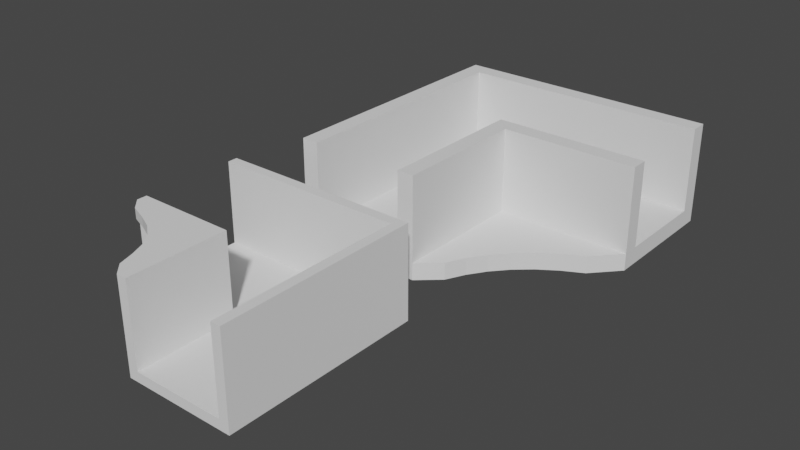 # Source: mesabajomesa.blend  (saved by Blender 3.5.10; exported with 4.5.12 LTS)
import bpy
from mathutils import Matrix  # noqa: F401  (used for matrix-valued properties, if any)

bpy.ops.wm.read_factory_settings(use_empty=True)
scene = bpy.context.scene
scene.name = 'Scene'

# ---- collections
col_collection = bpy.data.collections.new('Collection'); scene.collection.children.link(col_collection)

# ---- world
world_world = bpy.data.worlds.new('World'); scene.world = world_world
world_world.use_nodes = True; world_world.node_tree.nodes.clear()
_N = world_world.node_tree.nodes; _L = world_world.node_tree.links
n0 = _N.new('ShaderNodeOutputWorld'); n0.name = 'World Output'; n0.location = (300, 300)
n1 = _N.new('ShaderNodeBackground'); n1.name = 'Background'; n1.location = (10, 300)
n1.inputs[0].default_value = (0.05088, 0.05088, 0.05088, 1.0)
_L.new(n1.outputs[0], n0.inputs[0])
n0.is_active_output = True
world_world.color = (0.05088, 0.05088, 0.05088)
world_world.use_sun_shadow = False
world_world.sun_shadow_jitter_overblur = 0.0

# ---- meshes
me_plane_001 = bpy.data.meshes.new('Plane.001')
me_plane_001.from_pydata([(0.3571, 0.2, 0.0), (2.357, 0.2, 0.0), (0.3571, 1.8, 0.0), (2.357, 1.8, 0.0), (0.0, 0.2, 0.0), (0.0, 1.8, 0.0), (2.714, 0.2, 0.0), (2.714, 1.8, 0.0), (0.3571, 3.12, 0.0), (2.357, 3.12, 0.0), (0.0, 3.12, 0.0), (2.714, 3.12, 0.0), (0.3571, 3.32, 0.0), (2.357, 3.32, 0.0), (0.0, 3.32, 0.0), (2.714, 3.32, 0.0), (2.714, 2.0, 0.0), (2.357, 2.0, 0.0), (0.3571, 2.0, 0.0), (0.0, 2.0, 0.0), (5.571, 1.8, 0.0), (5.571, 3.12, 0.0), (5.571, 3.32, 0.0), (5.571, 2.0, 0.0), (0.3571, 1.8, 0.5), (0.3571, 0.2, 0.5), (2.357, 0.2, 0.5), (2.357, 1.8, 0.5), (0.0, 1.8, 0.5), (0.0, 0.2, 0.5), (2.714, 0.2, 0.5), (2.714, 1.8, 0.5), (2.357, 3.12, 0.5), (0.3571, 3.12, 0.5), (0.0, 3.12, 0.5), (2.714, 3.12, 0.5), (2.714, 2.0, 0.5), (2.357, 2.0, 0.5), (0.3571, 2.0, 0.5), (0.0, 2.0, 0.5), (2.357, 3.32, 0.5), (0.3571, 3.32, 0.5), (0.0, 3.32, 0.5), (2.714, 3.32, 0.5), (5.571, 2.0, 0.5), (5.571, 3.12, 0.5), (5.571, 3.32, 0.5), (5.571, 1.8, 0.5), (0.3571, 1.8, 3.0), (0.3571, 0.2, 3.0), (2.357, 0.2, 3.0), (2.357, 1.8, 3.0), (0.0, 1.8, 3.0), (0.0, 0.2, 3.0), (2.714, 0.2, 3.0), (2.714, 1.8, 3.0), (2.357, 3.12, 3.0), (0.3571, 3.12, 3.0), (0.0, 3.12, 3.0), (2.714, 3.12, 3.0), (2.357, 2.0, 3.0), (0.3571, 2.0, 3.0), (0.0, 2.0, 3.0), (2.357, 3.32, 3.0), (0.3571, 3.32, 3.0), (0.0, 3.32, 3.0), (2.714, 3.32, 3.0), (2.714, 2.0, 3.0), (5.571, 3.12, 3.0), (5.571, 3.32, 3.0), (5.571, 1.8, 3.0), (5.571, 2.0, 3.0), (3.164, 0.4233, 0.0), (5.065, 1.488, 0.0), (3.361, 0.6493, 0.0), (3.605, 0.8559, 0.0), (3.898, 1.043, 0.0), (4.239, 1.211, 0.0), (4.628, 1.359, 0.0), (3.164, 0.4233, 0.5), (5.065, 1.488, 0.5), (3.361, 0.6493, 0.5), (3.605, 0.8559, 0.5), (3.898, 1.043, 0.5), (4.239, 1.211, 0.5), (4.628, 1.359, 0.5)], [], [(0, 2, 3, 1), (0, 4, 5, 2), (3, 7, 6, 1), (17, 9, 11, 16), (19, 10, 8, 18), (18, 8, 9, 17), (9, 13, 15, 11), (10, 14, 12, 8), (8, 12, 13, 9), (2, 18, 17, 3), (5, 19, 18, 2), (3, 17, 16, 7), (16, 23, 20, 7), (15, 22, 21, 11), (11, 21, 23, 16), (25, 26, 27, 24), (31, 47, 70, 55), (43, 40, 63, 66), (37, 36, 35, 32), (28, 29, 53, 52), (38, 37, 32, 33), (24, 38, 61, 48), (47, 44, 71, 70), (41, 42, 65, 64), (24, 27, 37, 38), (33, 32, 56, 57), (45, 46, 69, 68), (40, 41, 64, 63), (27, 26, 50, 51), (35, 36, 44, 45), (1, 6, 30, 26), (14, 10, 34, 42), (0, 1, 26, 25), (19, 5, 28, 39), (23, 21, 45, 44), (13, 12, 41, 40), (21, 22, 46, 45), (12, 14, 42, 41), (20, 23, 44, 47), (5, 4, 29, 28), (15, 13, 40, 43), (7, 20, 47, 31), (10, 19, 39, 34), (4, 0, 25, 29), (6, 7, 31, 30), (22, 15, 43, 46), (49, 48, 52, 53), (51, 50, 54, 55), (62, 61, 57, 58), (56, 59, 66, 63), (58, 57, 64, 65), (57, 56, 63, 64), (52, 48, 61, 62), (51, 55, 67, 60), (67, 55, 70, 71), (66, 59, 68, 69), (32, 35, 59, 56), (34, 39, 62, 58), (44, 36, 67, 71), (29, 25, 49, 53), (35, 45, 68, 59), (37, 27, 51, 60), (30, 31, 55, 54), (46, 43, 66, 69), (25, 24, 48, 49), (38, 33, 57, 61), (36, 37, 60, 67), (26, 30, 54, 50), (42, 34, 58, 65), (39, 28, 52, 62), (20, 73, 80, 47), (6, 72, 74, 75, 76, 77, 78, 73, 20, 7), (78, 77, 84, 85), (76, 75, 82, 83), (74, 72, 79, 81), (73, 78, 85, 80), (77, 76, 83, 84), (75, 74, 81, 82), (72, 6, 30, 79), (79, 30, 31, 47, 80, 85, 84, 83, 82, 81)])
_uv = me_plane_001.uv_layers.new(name='UVMap')
_uv.uv.foreach_set('vector', [0.0, 0.0, 0.0, 1.0, 1.0, 1.0, 1.0, 0.0, 0.0, 0.0, 0.0, 0.0, 0.0, 1.0, 0.0, 1.0, 1.0, 1.0, 1.0, 1.0, 1.0, 0.0, 1.0, 0.0, 1.0, 1.0, 1.0, 1.0, 1.0, 1.0, 1.0, 1.0, 0.0, 1.0, 0.0, 1.0, 0.0, 1.0, 0.0, 1.0, 0.0, 1.0, 0.0, 1.0, 1.0, 1.0, 1.0, 1.0, 1.0, 1.0, 1.0, 1.0, 1.0, 1.0, 1.0, 1.0, 0.0, 1.0, 0.0, 1.0, 0.0, 1.0, 0.0, 1.0, 0.0, 1.0, 0.0, 1.0, 1.0, 1.0, 1.0, 1.0, 0.0, 1.0, 0.0, 1.0, 1.0, 1.0, 1.0, 1.0, 0.0, 1.0, 0.0, 1.0, 0.0, 1.0, 0.0, 1.0, 1.0, 1.0, 1.0, 1.0, 1.0, 1.0, 1.0, 1.0, 1.0, 1.0, 1.0, 1.0, 1.0, 1.0, 1.0, 1.0, 1.0, 1.0, 1.0, 1.0, 1.0, 1.0, 1.0, 1.0, 1.0, 1.0, 1.0, 1.0, 1.0, 1.0, 1.0, 1.0, 0.0, 0.0, 1.0, 0.0, 1.0, 1.0, 0.0, 1.0, 1.0, 1.0, 1.0, 1.0, 1.0, 1.0, 1.0, 1.0, 1.0, 1.0, 1.0, 1.0, 1.0, 1.0, 1.0, 1.0, 1.0, 1.0, 1.0, 1.0, 1.0, 1.0, 1.0, 1.0, 0.0, 1.0, 0.0, 0.0, 0.0, 0.0, 0.0, 1.0, 0.0, 1.0, 1.0, 1.0, 1.0, 1.0, 0.0, 1.0, 0.0, 1.0, 0.0, 1.0, 0.0, 1.0, 0.0, 1.0, 1.0, 1.0, 1.0, 1.0, 1.0, 1.0, 1.0, 1.0, 0.0, 1.0, 0.0, 1.0, 0.0, 1.0, 0.0, 1.0, 0.0, 1.0, 1.0, 1.0, 1.0, 1.0, 0.0, 1.0, 0.0, 1.0, 1.0, 1.0, 1.0, 1.0, 0.0, 1.0, 1.0, 1.0, 1.0, 1.0, 1.0, 1.0, 1.0, 1.0, 1.0, 1.0, 0.0, 1.0, 0.0, 1.0, 1.0, 1.0, 1.0, 1.0, 1.0, 0.0, 1.0, 0.0, 1.0, 1.0, 1.0, 1.0, 1.0, 1.0, 1.0, 1.0, 1.0, 1.0, 1.0, 0.0, 1.0, 0.0, 1.0, 0.0, 1.0, 0.0, 0.0, 1.0, 0.0, 1.0, 0.0, 1.0, 0.0, 1.0, 0.0, 0.0, 1.0, 0.0, 1.0, 0.0, 0.0, 0.0, 0.0, 1.0, 0.0, 1.0, 0.0, 1.0, 0.0, 1.0, 1.0, 1.0, 1.0, 1.0, 1.0, 1.0, 1.0, 1.0, 1.0, 1.0, 0.0, 1.0, 0.0, 1.0, 1.0, 1.0, 1.0, 1.0, 1.0, 1.0, 1.0, 1.0, 1.0, 1.0, 0.0, 1.0, 0.0, 1.0, 0.0, 1.0, 0.0, 1.0, 1.0, 1.0, 1.0, 1.0, 1.0, 1.0, 1.0, 1.0, 0.0, 1.0, 0.0, 0.0, 0.0, 0.0, 0.0, 1.0, 1.0, 1.0, 1.0, 1.0, 1.0, 1.0, 1.0, 1.0, 1.0, 1.0, 1.0, 1.0, 1.0, 1.0, 1.0, 1.0, 0.0, 1.0, 0.0, 1.0, 0.0, 1.0, 0.0, 1.0, 0.0, 0.0, 0.0, 0.0, 0.0, 0.0, 0.0, 0.0, 1.0, 0.0, 1.0, 1.0, 1.0, 1.0, 1.0, 0.0, 1.0, 1.0, 1.0, 1.0, 1.0, 1.0, 1.0, 1.0, 0.0, 0.0, 0.0, 1.0, 0.0, 1.0, 0.0, 0.0, 1.0, 1.0, 1.0, 0.0, 1.0, 0.0, 1.0, 1.0, 0.0, 1.0, 0.0, 1.0, 0.0, 1.0, 0.0, 1.0, 1.0, 1.0, 1.0, 1.0, 1.0, 1.0, 1.0, 1.0, 0.0, 1.0, 0.0, 1.0, 0.0, 1.0, 0.0, 1.0, 0.0, 1.0, 1.0, 1.0, 1.0, 1.0, 0.0, 1.0, 0.0, 1.0, 0.0, 1.0, 0.0, 1.0, 0.0, 1.0, 1.0, 1.0, 1.0, 1.0, 1.0, 1.0, 1.0, 1.0, 1.0, 1.0, 1.0, 1.0, 1.0, 1.0, 1.0, 1.0, 1.0, 1.0, 1.0, 1.0, 1.0, 1.0, 1.0, 1.0, 1.0, 1.0, 1.0, 1.0, 1.0, 1.0, 1.0, 1.0, 0.0, 1.0, 0.0, 1.0, 0.0, 1.0, 0.0, 1.0, 1.0, 1.0, 1.0, 1.0, 1.0, 1.0, 1.0, 1.0, 0.0, 0.0, 0.0, 0.0, 0.0, 0.0, 0.0, 0.0, 1.0, 1.0, 1.0, 1.0, 1.0, 1.0, 1.0, 1.0, 1.0, 1.0, 1.0, 1.0, 1.0, 1.0, 1.0, 1.0, 1.0, 0.0, 1.0, 1.0, 1.0, 1.0, 1.0, 0.0, 1.0, 1.0, 1.0, 1.0, 1.0, 1.0, 1.0, 1.0, 0.0, 0.0, 0.0, 1.0, 0.0, 1.0, 0.0, 0.0, 0.0, 1.0, 0.0, 1.0, 0.0, 1.0, 0.0, 1.0, 1.0, 1.0, 1.0, 1.0, 1.0, 1.0, 1.0, 1.0, 1.0, 0.0, 1.0, 0.0, 1.0, 0.0, 1.0, 0.0, 0.0, 1.0, 0.0, 1.0, 0.0, 1.0, 0.0, 1.0, 0.0, 1.0, 0.0, 1.0, 0.0, 1.0, 0.0, 1.0, 1.0, 1.0, 1.0, 0.7662, 1.0, 0.7662, 1.0, 1.0, 1.0, 0.0, 1.0, 0.2338, 1.0, 0.3226, 1.0, 0.4113, 1.0, 0.5, 1.0, 0.5887, 1.0, 0.6774, 1.0, 0.7662, 1.0, 1.0, 1.0, 1.0, 1.0, 0.6774, 1.0, 0.5887, 1.0, 0.5887, 1.0, 0.6774, 1.0, 0.5, 1.0, 0.4113, 1.0, 0.4113, 1.0, 0.5, 1.0, 0.3226, 1.0, 0.2338, 1.0, 0.2338, 1.0, 0.3226, 1.0, 0.7662, 1.0, 0.6774, 1.0, 0.6774, 1.0, 0.7662, 1.0, 0.5887, 1.0, 0.5, 1.0, 0.5, 1.0, 0.5887, 1.0, 0.4113, 1.0, 0.3226, 1.0, 0.3226, 1.0, 0.4113, 1.0, 0.2338, 1.0, 0.0, 1.0, 0.0, 1.0, 0.2338, 1.0, 0.2338, 1.0, 0.0, 0.0, 0.0, 1.0, 1.0, 1.0, 0.7662, 1.0, 0.6774, 1.0, 0.5887, 1.0, 0.5, 1.0, 0.4113, 1.0, 0.3226])
me_plane_001.update()
me_plane_003 = bpy.data.meshes.new('Plane.003')
me_plane_003.from_pydata([(-0.6578, -0.6205, -1.058), (2.142, -0.6205, -1.058), (-0.6578, 2.179, -1.058), (2.142, 2.179, -1.058), (-3.658, -0.6205, -1.058), (-3.658, 2.179, -1.058), (-0.6578, -3.621, -1.058), (2.142, -3.621, -1.058), (-0.6578, 2.479, -1.058), (2.142, 2.479, -1.058), (-3.658, 2.479, -1.058), (-0.6578, -0.9205, -1.058), (-3.658, -0.9205, -1.058), (2.142, -0.9205, -1.058), (-0.9564, -0.9205, -1.058), (-0.9564, 2.479, -1.058), (-0.9564, -0.6205, -1.058), (-0.9564, 2.179, -1.058), (2.442, -0.6205, -1.058), (-0.9578, -3.621, -1.058), (2.442, 2.179, -1.058), (2.442, -3.621, -1.058), (2.442, 2.479, -1.058), (2.442, -0.9205, -1.058), (-0.6578, 2.179, -0.7575), (-0.6578, -0.6205, -0.7575), (2.142, -0.6205, -0.7575), (2.142, 2.179, -0.7575), (-3.658, 2.179, -0.7575), (-3.658, -0.6205, -0.7575), (-0.9564, 2.179, -0.7575), (-0.9564, -0.6205, -0.7575), (-0.6578, -3.621, -0.7575), (2.142, -3.621, -0.7575), (-0.9564, -0.9205, -0.7575), (-0.9578, -3.621, -0.7575), (-0.6578, -0.9205, -0.7575), (2.142, 2.479, -0.7575), (-0.6578, 2.479, -0.7575), (-0.9564, 2.479, -0.7575), (-3.658, 2.479, -0.7575), (-3.658, -0.9205, -0.7575), (2.142, -0.9205, -0.7575), (2.442, -3.621, -0.7575), (2.442, 2.179, -0.7575), (2.442, 2.479, -0.7575), (2.442, -0.6205, -0.7575), (2.442, -0.9205, -0.7575), (2.142, -0.6205, 1.742), (2.142, 2.179, 1.742), (-0.6578, 2.179, 1.742), (-0.9564, 2.179, 1.742), (-3.658, 2.179, 1.742), (-0.9564, -0.6205, 1.742), (-0.6578, -0.6205, 1.742), (-0.9564, -0.9205, 1.742), (-0.9578, -3.621, 1.742), (-0.6578, -3.621, 1.742), (-0.6578, -0.9205, 1.742), (2.142, 2.479, 1.742), (-0.6578, 2.479, 1.742), (-0.9564, 2.479, 1.742), (-3.658, 2.479, 1.742), (2.142, -3.621, 1.742), (-3.658, -0.6205, 1.742), (-3.658, -0.9205, 1.742), (2.142, -0.9205, 1.742), (2.442, -3.621, 1.742), (2.442, 2.179, 1.742), (2.442, 2.479, 1.742), (2.442, -0.6205, 1.742), (2.442, -0.9205, 1.742), (-0.9564, -0.9205, 1.434), (-0.9578, -3.621, 1.434), (-3.658, -0.6205, 1.434), (-3.658, -0.9205, 1.434), (-0.6578, -0.6205, 1.434), (-0.9564, -0.6205, 1.434), (-0.6578, -3.621, 1.434), (-0.6578, -0.9205, 1.434), (2.442, 2.179, 1.434), (2.442, 2.479, 1.434), (2.142, -3.621, 1.434), (2.142, -0.9205, 1.434), (2.442, -0.6205, 1.434), (2.142, -0.6205, 1.434), (-0.6578, 2.479, 1.434), (2.142, 2.479, 1.434), (2.442, -0.9205, 1.434), (-3.658, 2.479, 1.434), (-0.9564, 2.479, 1.434), (-3.658, 2.179, 1.434), (2.442, -3.621, 1.434), (2.142, 2.179, 1.434), (-0.6578, 2.179, 1.434), (-0.9564, 2.179, 1.434), (-1.295, -3.283, 1.742), (-1.452, -2.803, 1.742), (-1.646, -2.352, 1.742), (-1.935, -1.977, 1.742), (-2.321, -1.677, 1.742), (-2.802, -1.453, 1.742), (-3.32, -1.258, 1.742), (-3.32, -1.258, 1.434), (-2.802, -1.453, 1.434), (-2.321, -1.677, 1.434), (-1.935, -1.977, 1.434), (-1.646, -2.352, 1.434), (-1.452, -2.803, 1.434), (-1.295, -3.283, 1.434), (-1.295, -3.283, -0.7575), (-1.452, -2.803, -0.7575), (-1.646, -2.352, -0.7575), (-1.935, -1.977, -0.7575), (-2.321, -1.677, -0.7575), (-2.802, -1.453, -0.7575), (-3.32, -1.258, -0.7575), (-1.295, -3.283, -1.058), (-1.452, -2.803, -1.058), (-1.646, -2.352, -1.058), (-1.935, -1.977, -1.058), (-2.321, -1.677, -1.058), (-2.802, -1.453, -1.058), (-3.32, -1.258, -1.058)], [], [(0, 2, 3, 1), (16, 4, 5, 17), (7, 6, 11, 13), (17, 15, 8, 2), (2, 8, 9, 3), (16, 14, 12, 4), (11, 0, 1, 13), (0, 16, 17, 2), (5, 10, 15, 17), (0, 11, 14, 16), (14, 11, 6, 19), (13, 1, 18, 23), (3, 20, 18, 1), (9, 22, 20, 3), (13, 23, 21, 7), (25, 26, 27, 24), (31, 30, 28, 29), (33, 42, 36, 32), (92, 88, 71, 67), (87, 86, 60, 59), (14, 19, 117, 118, 119, 120, 121, 122, 123, 12), (83, 66, 48, 85), (36, 42, 26, 25), (25, 24, 30, 31), (84, 80, 68, 70), (78, 79, 58, 57), (83, 82, 63, 66), (73, 78, 57, 56), (72, 73, 56, 55), (74, 75, 65, 64), (80, 81, 69, 68), (76, 77, 53, 54), (34, 41, 116, 115, 114, 113, 112, 111, 110, 35), (5, 4, 29, 28), (7, 21, 43, 33), (4, 12, 41, 29), (19, 6, 32, 35), (10, 5, 28, 40), (18, 20, 44, 46), (12, 14, 34, 41), (22, 9, 37, 45), (21, 23, 47, 43), (14, 19, 35, 34), (18, 46, 47, 23), (6, 7, 33, 32), (9, 8, 38, 37), (8, 15, 39, 38), (20, 22, 45, 44), (15, 10, 40, 39), (51, 50, 60, 61), (50, 49, 59, 60), (53, 64, 65, 55), (52, 51, 61, 62), (54, 53, 55, 58), (109, 73, 56, 96), (55, 56, 57, 58), (66, 71, 70, 48), (49, 48, 70, 68), (123, 116, 41, 12), (59, 49, 68, 69), (66, 63, 67, 71), (90, 89, 62, 61), (84, 70, 71, 88), (86, 90, 61, 60), (89, 91, 52, 62), (77, 74, 64, 53), (82, 92, 67, 63), (93, 85, 48, 49), (75, 72, 55, 65), (94, 93, 49, 50), (95, 94, 50, 51), (79, 76, 54, 58), (81, 87, 59, 69), (55, 65, 102, 101, 100, 99, 98, 97, 96, 56), (91, 95, 51, 52), (72, 73, 109, 108, 107, 106, 105, 104, 103, 75), (36, 25, 76, 79), (41, 34, 72, 75), (31, 29, 74, 77), (25, 31, 77, 76), (29, 41, 75, 74), (34, 35, 73, 72), (35, 32, 78, 73), (32, 36, 79, 78), (28, 30, 95, 91), (45, 37, 87, 81), (30, 24, 94, 95), (24, 27, 93, 94), (27, 26, 85, 93), (33, 43, 92, 82), (40, 28, 91, 89), (38, 39, 90, 86), (46, 84, 88, 47), (39, 40, 89, 90), (44, 45, 81, 80), (42, 33, 82, 83), (46, 44, 80, 84), (42, 83, 85, 26), (37, 38, 86, 87), (43, 47, 88, 92), (75, 103, 102, 65), (103, 104, 101, 102), (104, 105, 100, 101), (105, 106, 99, 100), (106, 107, 98, 99), (107, 108, 97, 98), (108, 109, 96, 97), (19, 35, 110, 117), (117, 110, 111, 118), (118, 111, 112, 119), (119, 112, 113, 120), (120, 113, 114, 121), (121, 114, 115, 122), (122, 115, 116, 123)])
_uv = me_plane_003.uv_layers.new(name='UVMap')
_uv.uv.foreach_set('vector', [0.0, 0.0, 0.0, 1.0, 1.0, 1.0, 1.0, 0.0, 0.0, 0.0, 0.0, 0.0, 0.0, 1.0, 0.0, 1.0, 1.0, 0.0, 0.0, 0.0, 0.0, 0.0, 0.0, 0.0, 0.0, 1.0, 0.0, 1.0, 0.0, 1.0, 0.0, 1.0, 0.0, 1.0, 0.0, 1.0, 1.0, 1.0, 1.0, 1.0, 0.0, 0.0, 0.0, 0.0, 0.0, 0.0, 0.0, 0.0, 0.0, 0.0, 0.0, 0.0, 0.0, 0.0, 0.0, 0.0, 0.0, 0.0, 0.0, 0.0, 0.0, 1.0, 0.0, 1.0, 0.0, 1.0, 0.0, 1.0, 0.0, 1.0, 0.0, 1.0, 0.0, 0.0, 0.0, 0.0, 0.0, 0.0, 0.0, 0.0, 0.0, 0.0, 0.0, 0.0, 0.0, 0.0, 0.0, 0.0, 0.0, 0.0, 0.0, 0.0, 0.0, 0.0, 0.0, 0.0, 1.0, 1.0, 1.0, 1.0, 1.0, 0.0, 1.0, 0.0, 1.0, 1.0, 1.0, 1.0, 1.0, 1.0, 1.0, 1.0, 0.0, 0.0, 0.0, 0.0, 1.0, 0.0, 1.0, 0.0, 0.0, 0.0, 1.0, 0.0, 1.0, 1.0, 0.0, 1.0, 0.0, 0.0, 0.0, 1.0, 0.0, 1.0, 0.0, 0.0, 1.0, 0.0, 0.0, 0.0, 0.0, 0.0, 0.0, 0.0, 1.0, 0.0, 0.0, 0.0, 0.0, 0.0, 1.0, 0.0, 1.0, 1.0, 0.0, 1.0, 0.0, 1.0, 1.0, 1.0, 0.0, 0.0, 0.0, 0.0, 0.0, 0.0, 0.0, 0.0, 0.0, 0.0, 0.0, 0.0, 0.0, 0.0, 0.0, 0.0, 0.0, 0.0, 0.0, 0.0, 0.0, 0.0, 0.0, 0.0, 0.0, 0.0, 0.0, 0.0, 0.0, 0.0, 0.0, 0.0, 0.0, 0.0, 0.0, 0.0, 0.0, 0.0, 0.0, 1.0, 0.0, 1.0, 0.0, 0.0, 1.0, 0.0, 1.0, 1.0, 1.0, 1.0, 1.0, 0.0, 0.0, 0.0, 0.0, 0.0, 0.0, 0.0, 0.0, 0.0, 0.0, 0.0, 1.0, 0.0, 1.0, 0.0, 0.0, 0.0, 0.0, 0.0, 0.0, 0.0, 0.0, 0.0, 0.0, 0.0, 0.0, 0.0, 0.0, 0.0, 0.0, 0.0, 0.0, 0.0, 0.0, 0.0, 0.0, 0.0, 0.0, 0.0, 0.0, 0.0, 1.0, 1.0, 1.0, 1.0, 1.0, 1.0, 1.0, 1.0, 0.0, 0.0, 0.0, 0.0, 0.0, 0.0, 0.0, 0.0, 0.0, 0.0, 0.0, 0.0, 0.0, 0.0, 0.0, 0.0, 0.0, 0.0, 0.0, 0.0, 0.0, 0.0, 0.0, 0.0, 0.0, 0.0, 0.0, 0.0, 0.0, 1.0, 0.0, 0.0, 0.0, 0.0, 0.0, 1.0, 1.0, 0.0, 1.0, 0.0, 1.0, 0.0, 1.0, 0.0, 0.0, 0.0, 0.0, 0.0, 0.0, 0.0, 0.0, 0.0, 0.0, 0.0, 0.0, 0.0, 0.0, 0.0, 0.0, 0.0, 0.0, 1.0, 0.0, 1.0, 0.0, 1.0, 0.0, 1.0, 1.0, 0.0, 1.0, 1.0, 1.0, 1.0, 1.0, 0.0, 0.0, 0.0, 0.0, 0.0, 0.0, 0.0, 0.0, 0.0, 1.0, 1.0, 1.0, 1.0, 1.0, 1.0, 1.0, 1.0, 1.0, 0.0, 0.0, 0.0, 0.0, 0.0, 1.0, 0.0, 0.0, 0.0, 0.0, 0.0, 0.0, 0.0, 0.0, 0.0, 0.0, 0.0, 0.0, 0.0, 0.0, 0.0, 0.0, 0.0, 0.0, 0.0, 1.0, 0.0, 1.0, 0.0, 0.0, 0.0, 1.0, 1.0, 0.0, 1.0, 0.0, 1.0, 1.0, 1.0, 0.0, 1.0, 0.0, 1.0, 0.0, 1.0, 0.0, 1.0, 1.0, 1.0, 1.0, 1.0, 1.0, 1.0, 1.0, 1.0, 0.0, 1.0, 0.0, 1.0, 0.0, 1.0, 0.0, 1.0, 0.0, 1.0, 0.0, 1.0, 0.0, 1.0, 0.0, 1.0, 0.0, 1.0, 1.0, 1.0, 1.0, 1.0, 0.0, 1.0, 0.0, 0.0, 0.0, 0.0, 0.0, 0.0, 0.0, 0.0, 0.0, 1.0, 0.0, 1.0, 0.0, 1.0, 0.0, 1.0, 0.0, 0.0, 0.0, 0.0, 0.0, 0.0, 0.0, 0.0, 0.0, 0.0, 0.0, 0.0, 0.0, 0.0, 0.0, 0.0, 0.0, 0.0, 0.0, 0.0, 0.0, 0.0, 0.0, 0.0, 0.0, 0.0, 0.0, 0.0, 0.0, 0.0, 0.0, 0.0, 1.0, 1.0, 1.0, 0.0, 1.0, 0.0, 1.0, 1.0, 0.0, 0.0, 0.0, 0.0, 0.0, 0.0, 0.0, 0.0, 1.0, 1.0, 1.0, 1.0, 1.0, 1.0, 1.0, 1.0, 0.0, 0.0, 1.0, 0.0, 1.0, 0.0, 0.0, 0.0, 0.0, 1.0, 0.0, 1.0, 0.0, 1.0, 0.0, 1.0, 0.0, 0.0, 0.0, 0.0, 0.0, 0.0, 0.0, 0.0, 0.0, 1.0, 0.0, 1.0, 0.0, 1.0, 0.0, 1.0, 0.0, 1.0, 0.0, 1.0, 0.0, 1.0, 0.0, 1.0, 0.0, 0.0, 0.0, 0.0, 0.0, 0.0, 0.0, 0.0, 1.0, 0.0, 1.0, 0.0, 1.0, 0.0, 1.0, 0.0, 1.0, 1.0, 1.0, 0.0, 1.0, 0.0, 1.0, 1.0, 0.0, 0.0, 0.0, 0.0, 0.0, 0.0, 0.0, 0.0, 0.0, 1.0, 1.0, 1.0, 1.0, 1.0, 0.0, 1.0, 0.0, 1.0, 0.0, 1.0, 0.0, 1.0, 0.0, 1.0, 0.0, 0.0, 0.0, 0.0, 0.0, 0.0, 0.0, 0.0, 1.0, 1.0, 1.0, 1.0, 1.0, 1.0, 1.0, 1.0, 0.0, 0.0, 0.0, 0.0, 0.0, 0.0, 0.0, 0.0, 0.0, 0.0, 0.0, 0.0, 0.0, 0.0, 0.0, 0.0, 0.0, 0.0, 0.0, 0.0, 0.0, 1.0, 0.0, 1.0, 0.0, 1.0, 0.0, 1.0, 0.0, 0.0, 0.0, 0.0, 0.0, 0.0, 0.0, 0.0, 0.0, 0.0, 0.0, 0.0, 0.0, 0.0, 0.0, 0.0, 0.0, 0.0, 0.0, 0.0, 0.0, 0.0, 0.0, 0.0, 0.0, 0.0, 0.0, 0.0, 0.0, 0.0, 0.0, 0.0, 0.0, 0.0, 0.0, 0.0, 0.0, 0.0, 0.0, 0.0, 0.0, 0.0, 0.0, 0.0, 0.0, 0.0, 0.0, 0.0, 0.0, 0.0, 0.0, 0.0, 0.0, 0.0, 0.0, 0.0, 0.0, 0.0, 0.0, 0.0, 0.0, 0.0, 0.0, 0.0, 0.0, 0.0, 0.0, 0.0, 0.0, 0.0, 0.0, 0.0, 0.0, 0.0, 0.0, 0.0, 0.0, 0.0, 0.0, 0.0, 0.0, 0.0, 0.0, 0.0, 0.0, 1.0, 0.0, 1.0, 0.0, 1.0, 0.0, 1.0, 1.0, 1.0, 1.0, 1.0, 1.0, 1.0, 1.0, 1.0, 0.0, 1.0, 0.0, 1.0, 0.0, 1.0, 0.0, 1.0, 0.0, 1.0, 1.0, 1.0, 1.0, 1.0, 0.0, 1.0, 1.0, 1.0, 1.0, 0.0, 1.0, 0.0, 1.0, 1.0, 1.0, 0.0, 1.0, 0.0, 1.0, 0.0, 1.0, 0.0, 0.0, 1.0, 0.0, 1.0, 0.0, 1.0, 0.0, 1.0, 0.0, 1.0, 0.0, 1.0, 0.0, 1.0, 0.0, 1.0, 0.0, 0.0, 0.0, 0.0, 0.0, 0.0, 0.0, 0.0, 0.0, 1.0, 0.0, 1.0, 0.0, 1.0, 0.0, 1.0, 1.0, 1.0, 1.0, 1.0, 1.0, 1.0, 1.0, 1.0, 0.0, 0.0, 1.0, 0.0, 1.0, 0.0, 0.0, 0.0, 1.0, 0.0, 1.0, 1.0, 1.0, 1.0, 1.0, 0.0, 0.0, 0.0, 0.0, 0.0, 0.0, 0.0, 0.0, 0.0, 1.0, 1.0, 0.0, 1.0, 0.0, 1.0, 1.0, 1.0, 1.0, 0.0, 0.0, 0.0, 0.0, 0.0, 1.0, 0.0, 0.0, 0.0, 0.0, 0.0, 0.0, 0.0, 0.0, 0.0, 0.0, 0.0, 0.0, 0.0, 0.0, 0.0, 0.0, 0.0, 0.0, 0.0, 0.0, 0.0, 0.0, 0.0, 0.0, 0.0, 0.0, 0.0, 0.0, 0.0, 0.0, 0.0, 0.0, 0.0, 0.0, 0.0, 0.0, 0.0, 0.0, 0.0, 0.0, 0.0, 0.0, 0.0, 0.0, 0.0, 0.0, 0.0, 0.0, 0.0, 0.0, 0.0, 0.0, 0.0, 0.0, 0.0, 0.0, 0.0, 0.0, 0.0, 0.0, 0.0, 0.0, 0.0, 0.0, 0.0, 0.0, 0.0, 0.0, 0.0, 0.0, 0.0, 0.0, 0.0, 0.0, 0.0, 0.0, 0.0, 0.0, 0.0, 0.0, 0.0, 0.0, 0.0, 0.0, 0.0, 0.0, 0.0, 0.0, 0.0, 0.0, 0.0, 0.0, 0.0, 0.0, 0.0, 0.0, 0.0, 0.0, 0.0, 0.0, 0.0, 0.0, 0.0, 0.0, 0.0, 0.0, 0.0, 0.0, 0.0, 0.0, 0.0, 0.0, 0.0])
me_plane_003.update()

# ---- objects
ob_plane_001 = bpy.data.objects.new('Plane.001', me_plane_001)
ob_plane = bpy.data.objects.new('Plane', me_plane_003)

# ---- transforms, parenting, visibility, modifiers, constraints
ob_plane_001.location = (0.0, 0.5, 0.0)
ob_plane_001.scale = (1.4, 2.5, 1.0)
ob_plane.location = (1.99, -2.423, 0.5173)

# ---- collection membership
col_collection.objects.link(ob_plane_001)
col_collection.objects.link(ob_plane)

# ---- scene / render settings (as saved in the file)
scene.frame_start = 1; scene.frame_end = 250; scene.frame_set(1)
scene.render.engine = 'BLENDER_EEVEE_NEXT'
scene.cycles.sampling_pattern = 'TABULATED_SOBOL'
scene.view_settings.view_transform = 'Filmic'
scene.unit_settings.scale_length = 0.01
bpy.context.view_layer.update()

# ---- added for rendering (the .blend has no active camera and no usable light): camera, sun
cam_auto = bpy.data.cameras.new('AutoCamera')
cam_auto.lens = 50.0
cam_auto.sensor_width = 36.0
cam_auto.clip_end = 1000.0
ob_auto_camera = bpy.data.objects.new('AutoCamera', cam_auto)
scene.collection.objects.link(ob_auto_camera)
ob_auto_camera.location = (19.6819, -18.5607, 14.5224)
ob_auto_camera.rotation_euler = (1.09748, -7.21219e-08, 0.694738)
scene.camera = ob_auto_camera
light_auto_sun = bpy.data.lights.new('AutoSun', 'SUN')
light_auto_sun.energy = 3.0
light_auto_sun.angle = 0.0523599
ob_auto_sun = bpy.data.objects.new('AutoSun', light_auto_sun)
scene.collection.objects.link(ob_auto_sun)
ob_auto_sun.rotation_euler = (0.872665, 0.174533, 0.523599)
bpy.context.view_layer.update()

